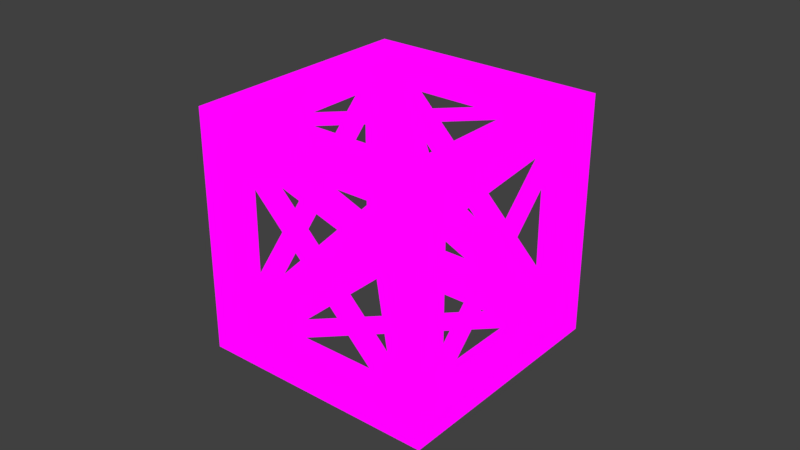 # Source: frame.blend  (saved by Blender 3.1.7; exported with 4.5.12 LTS)
import bpy
from mathutils import Matrix  # noqa: F401  (used for matrix-valued properties, if any)

bpy.ops.wm.read_factory_settings(use_empty=True)
scene = bpy.context.scene
scene.name = 'Scene'

# ---- collections
col_collection_1 = bpy.data.collections.new('Collection 1'); scene.collection.children.link(col_collection_1)

# ---- images (referenced by path relative to the original .blend; pixels are not part of the script)
import os
ASSET_DIR = os.environ.get("B2B_ASSET_DIR", "")  # directory of the original .blend (textures are referenced by path, not embedded)
HERE = os.path.dirname(os.path.abspath(__file__))  # packed textures are extracted next to this script under _unpacked/

def load_image(name, relpath, width, height, colorspace="sRGB"):
    """Load a texture the original file referenced (path relative to the .blend, or extracted next to this script)."""
    p = next((c for c in (os.path.join(HERE, relpath), os.path.join(ASSET_DIR, relpath)) if relpath and os.path.exists(c)), "")
    if p:
        img = bpy.data.images.load(p, check_existing=True)
        img.name = name
    else:  # same state as the original file: an image datablock whose file is absent (Cycles renders it pink)
        img = bpy.data.images.new(name, width, height)
        img.source = "FILE"
        img.filepath = "//" + (relpath or name)
    img.colorspace_settings.name = colorspace
    return img
img_frame_png = load_image('frame.png', 'frame.png', 1024, 1024, 'sRGB')

# ---- materials (node trees are filled in below, after node groups)
mat_frame = bpy.data.materials.new('frame')
mat_frame.alpha_threshold = 0.0
mat_frame.use_transparent_shadow = False
mat_frame.specular_color = (0.8, 0.8, 0.8)
mat_frame.roughness = 0.5
mat_frame.specular_intensity = 1.0

# ---- material node trees
mat_frame.use_nodes = True; mat_frame.node_tree.nodes.clear()
_N = mat_frame.node_tree.nodes; _L = mat_frame.node_tree.links
n0 = _N.new('ShaderNodeOutputMaterial'); n0.name = 'Material Output'; n0.location = (300, 300)
n1 = _N.new('ShaderNodeBackground'); n1.name = 'Background'; n1.location = (10, 300)
n2 = _N.new('ShaderNodeTexImage'); n2.name = 'Image Texture'; n2.location = (-280, 260)
n2.image = img_frame_png
n2.interpolation = 'Closest'
_L.new(n1.outputs[0], n0.inputs[0])
_L.new(n2.outputs[0], n1.inputs[0])
n0.is_active_output = True

# ---- world
world_world = bpy.data.worlds.new('World'); scene.world = world_world
world_world.color = (0.05088, 0.05088, 0.05088)
world_world.use_sun_shadow = False
world_world.sun_shadow_jitter_overblur = 0.0
world_world.cycles.sampling_method = 'MANUAL'

# ---- meshes
me_cross_4 = bpy.data.meshes.new('cross_4')
me_cross_4.from_pydata([(-8.415, 1.485, 0.5), (-9.475, 0.4243, 2.0), (-0.4243, 9.475, 11.8), (-1.485, 8.415, 13.3), (-0.4237, 9.475, 2.0), (-1.484, 8.414, 0.5), (-8.414, 1.484, 13.3), (-9.475, 0.4237, 11.8), (-8.415, 1.485, 0.5), (-9.475, 0.4243, 2.0), (-0.4243, 9.475, 11.8), (-1.485, 8.415, 13.3), (-0.4237, 9.475, 2.0), (-1.484, 8.414, 0.5), (-8.414, 1.484, 13.3), (-9.475, 0.4237, 11.8)], [], [(0, 1, 3, 2), (4, 5, 7, 6), (8, 10, 11, 9), (12, 14, 15, 13)])
_uv = me_cross_4.uv_layers.new(name='UVMap')
_uv.uv.foreach_set('vector', [0.5625, 1.0, 0.4375, 1.0, 0.4375, 0.0, 0.5625, 0.0, 0.5625, 1.0, 0.4375, 1.0, 0.4375, 0.0, 0.5625, 0.0, 0.5625, 1.0, 0.5625, 0.0, 0.4375, 0.0, 0.4375, 1.0, 0.5625, 1.0, 0.5625, 0.0, 0.4375, 0.0, 0.4375, 1.0])
me_cross_4.materials.append(mat_frame)
me_cross_4.use_remesh_preserve_volume = False
me_cross_4.use_remesh_preserve_attributes = False
me_cross_4.use_mirror_vertex_groups = False
me_cross_4.update()
me_cross_5 = bpy.data.meshes.new('cross_5')
me_cross_5.from_pydata([(1.485, -8.415, 13.3), (0.4243, -9.475, 11.8), (9.475, -0.4243, 2.0), (8.415, -1.485, 0.5), (9.475, -0.4237, 11.8), (8.414, -1.484, 13.3), (1.484, -8.414, 0.5), (0.4237, -9.475, 2.0), (1.485, -8.415, 13.3), (0.4243, -9.475, 11.8), (9.475, -0.4243, 2.0), (8.415, -1.485, 0.5), (9.475, -0.4237, 11.8), (8.414, -1.484, 13.3), (1.484, -8.414, 0.5), (0.4237, -9.475, 2.0)], [], [(0, 1, 3, 2), (4, 5, 7, 6), (8, 10, 11, 9), (12, 14, 15, 13)])
_uv = me_cross_5.uv_layers.new(name='UVMap')
_uv.uv.foreach_set('vector', [0.5625, 1.0, 0.4375, 1.0, 0.4375, 0.0, 0.5625, 0.0, 0.5625, 1.0, 0.4375, 1.0, 0.4375, 0.0, 0.5625, 0.0, 0.5625, 1.0, 0.5625, 0.0, 0.4375, 0.0, 0.4375, 1.0, 0.5625, 1.0, 0.5625, 0.0, 0.4375, 0.0, 0.4375, 1.0])
me_cross_5.materials.append(mat_frame)
me_cross_5.use_remesh_preserve_volume = False
me_cross_5.use_remesh_preserve_attributes = False
me_cross_5.use_mirror_vertex_groups = False
me_cross_5.update()
me_cross_2 = bpy.data.meshes.new('cross_2')
me_cross_2.from_pydata([(9.475, 0.4243, 2.0), (8.415, 1.485, 0.5), (1.485, 8.415, 13.3), (0.4243, 9.475, 11.8), (8.414, 1.484, 13.3), (9.475, 0.4237, 11.8), (0.4237, 9.475, 2.0), (1.484, 8.414, 0.5), (9.475, 0.4243, 2.0), (8.415, 1.485, 0.5), (1.485, 8.415, 13.3), (0.4243, 9.475, 11.8), (8.414, 1.484, 13.3), (9.475, 0.4237, 11.8), (0.4237, 9.475, 2.0), (1.484, 8.414, 0.5)], [], [(0, 1, 3, 2), (4, 5, 7, 6), (8, 10, 11, 9), (12, 14, 15, 13)])
_uv = me_cross_2.uv_layers.new(name='UVMap')
_uv.uv.foreach_set('vector', [0.5625, 1.0, 0.4375, 1.0, 0.4375, 0.0, 0.5625, 0.0, 0.5625, 1.0, 0.4375, 1.0, 0.4375, 0.0, 0.5625, 0.0, 0.5625, 1.0, 0.5625, 0.0, 0.4375, 0.0, 0.4375, 1.0, 0.5625, 1.0, 0.5625, 0.0, 0.4375, 0.0, 0.4375, 1.0])
me_cross_2.materials.append(mat_frame)
me_cross_2.use_remesh_preserve_volume = False
me_cross_2.use_remesh_preserve_attributes = False
me_cross_2.use_mirror_vertex_groups = False
me_cross_2.update()
me_cross_3 = bpy.data.meshes.new('cross_3')
me_cross_3.from_pydata([(-0.4243, -9.475, 11.8), (-1.485, -8.415, 13.3), (-8.415, -1.485, 0.5), (-9.475, -0.4243, 2.0), (-1.484, -8.414, 0.5), (-0.4237, -9.475, 2.0), (-9.475, -0.4237, 11.8), (-8.414, -1.484, 13.3), (-0.4243, -9.475, 11.8), (-1.485, -8.415, 13.3), (-8.415, -1.485, 0.5), (-9.475, -0.4243, 2.0), (-1.484, -8.414, 0.5), (-0.4237, -9.475, 2.0), (-9.475, -0.4237, 11.8), (-8.414, -1.484, 13.3)], [], [(0, 1, 3, 2), (4, 5, 7, 6), (8, 10, 11, 9), (12, 14, 15, 13)])
_uv = me_cross_3.uv_layers.new(name='UVMap')
_uv.uv.foreach_set('vector', [0.5625, 1.0, 0.4375, 1.0, 0.4375, 0.0, 0.5625, 0.0, 0.5625, 1.0, 0.4375, 1.0, 0.4375, 0.0, 0.5625, 0.0, 0.5625, 1.0, 0.5625, 0.0, 0.4375, 0.0, 0.4375, 1.0, 0.5625, 1.0, 0.5625, 0.0, 0.4375, 0.0, 0.4375, 1.0])
me_cross_3.materials.append(mat_frame)
me_cross_3.use_remesh_preserve_volume = False
me_cross_3.use_remesh_preserve_attributes = False
me_cross_3.use_mirror_vertex_groups = False
me_cross_3.update()
me_cross_1 = bpy.data.meshes.new('cross_1')
me_cross_1.from_pydata([(7.99, -1.061, 13.9), (7.99, 1.061, 13.9), (-7.99, -1.061, 13.9), (-7.99, 1.061, 13.9), (-1.061, -7.99, 13.9), (1.061, -7.99, 13.9), (-1.061, 7.99, 13.9), (1.061, 7.99, 13.9), (7.99, -1.061, 13.9), (7.99, 1.061, 13.9), (-7.99, -1.061, 13.9), (-7.99, 1.061, 13.9), (-1.061, -7.99, 13.9), (1.061, -7.99, 13.9), (-1.061, 7.99, 13.9), (1.061, 7.99, 13.9)], [], [(0, 1, 3, 2), (4, 5, 7, 6), (8, 10, 11, 9), (12, 14, 15, 13)])
_uv = me_cross_1.uv_layers.new(name='UVMap')
_uv.uv.foreach_set('vector', [0.5625, 1.0, 0.4375, 1.0, 0.4375, 0.0, 0.5625, 0.0, 0.5625, 1.0, 0.4375, 1.0, 0.4375, 0.0, 0.5625, 0.0, 0.5625, 1.0, 0.5625, 0.0, 0.4375, 0.0, 0.4375, 1.0, 0.5625, 1.0, 0.5625, 0.0, 0.4375, 0.0, 0.4375, 1.0])
me_cross_1.materials.append(mat_frame)
me_cross_1.use_remesh_preserve_volume = False
me_cross_1.use_remesh_preserve_attributes = False
me_cross_1.use_mirror_vertex_groups = False
me_cross_1.update()
me_cross_0 = bpy.data.meshes.new('cross_0')
me_cross_0.from_pydata([(1.061, -7.99, -0.1), (-1.061, -7.99, -0.1), (1.061, 7.99, -0.1), (-1.061, 7.99, -0.1), (7.99, 1.061, -0.09925), (7.99, -1.061, -0.09925), (-7.99, 1.061, -0.09925), (-7.99, -1.061, -0.09925), (1.061, -7.99, -0.1), (-1.061, -7.99, -0.1), (1.061, 7.99, -0.1), (-1.061, 7.99, -0.1), (7.99, 1.061, -0.09925), (7.99, -1.061, -0.09925), (-7.99, 1.061, -0.09925), (-7.99, -1.061, -0.09925)], [], [(0, 1, 3, 2), (4, 5, 7, 6), (8, 10, 11, 9), (12, 14, 15, 13)])
_uv = me_cross_0.uv_layers.new(name='UVMap')
_uv.uv.foreach_set('vector', [0.5625, 1.0, 0.4375, 1.0, 0.4375, 0.0, 0.5625, 0.0, 0.5625, 1.0, 0.4375, 1.0, 0.4375, 0.0, 0.5625, 0.0, 0.5625, 1.0, 0.5625, 0.0, 0.4375, 0.0, 0.4375, 1.0, 0.5625, 1.0, 0.5625, 0.0, 0.4375, 0.0, 0.4375, 1.0])
me_cross_0.materials.append(mat_frame)
me_cross_0.use_remesh_preserve_volume = False
me_cross_0.use_remesh_preserve_attributes = False
me_cross_0.use_mirror_vertex_groups = False
me_cross_0.update()
me_frame = bpy.data.meshes.new('frame')
me_frame.from_pydata([(-0.5, -0.5, -0.5), (-0.5, 0.375, -0.375), (-0.5, 0.5, -0.5), (-0.5, -0.375, 0.375), (-0.5, -0.5, 0.5), (-0.375, 0.375, 0.5), (-0.375, -0.375, 0.5), (-0.375, 0.5, -0.375), (0.5, 0.5, -0.5), (-0.375, -0.375, -0.5), (0.5, -0.5, -0.5), (-0.375, -0.5, -0.375), (0.375, 0.375, 0.375), (0.375, 0.375, 0.5), (0.5, -0.5, 0.5), (0.375, -0.375, 0.5), (0.5, 0.5, 0.5), (-0.375, 0.5, 0.375), (-0.5, 0.5, 0.5), (0.375, 0.375, -0.5), (0.375, -0.375, -0.5), (0.375, -0.5, 0.375), (0.5, -0.375, 0.375), (0.5, 0.375, -0.375), (0.375, 0.375, -0.375), (-0.375, 0.375, -0.375), (-0.375, 0.375, -0.5), (-0.375, -0.375, -0.375), (0.375, -0.5, -0.375), (-0.375, -0.375, 0.375), (0.375, -0.375, 0.375), (-0.375, 0.375, 0.375), (0.375, 0.5, 0.375), (0.375, -0.375, -0.375), (-0.375, -0.5, 0.375), (0.5, -0.375, -0.375), (0.5, 0.375, 0.375), (-0.5, -0.375, -0.375), (-0.5, 0.375, 0.375), (-0.4998, -0.4989, 0.5), (-0.5, -0.4991, 0.5), (0.375, 0.5, -0.375)], [], [(15, 30, 29, 6), (15, 6, 39, 4, 14), (16, 32, 17, 18), (29, 27, 37, 3), (23, 24, 33, 35), (10, 28, 11, 0), (38, 3, 40, 18), (39, 6, 5, 18, 40), (18, 17, 7, 2), (18, 5, 13, 16), (26, 9, 0, 2), (22, 30, 12, 36), (20, 33, 24, 19), (5, 31, 12, 13), (22, 36, 16, 14), (20, 9, 27, 33), (15, 13, 12, 30), (26, 19, 24, 25), (0, 37, 1, 2), (23, 35, 10, 8), (31, 17, 32, 12), (28, 33, 27, 11), (34, 29, 30, 21), (30, 33, 28, 21), (18, 2, 1, 38), (31, 25, 7, 17), (12, 24, 23, 36), (33, 30, 22, 35), (34, 11, 27, 29), (12, 32, 41, 24), (9, 26, 25, 27), (16, 13, 15, 14), (4, 0, 11, 34), (14, 10, 35, 22), (8, 16, 36, 23), (14, 21, 28, 10), (8, 10, 20, 19), (6, 29, 31, 5), (34, 21, 14, 4), (38, 1, 25, 31), (40, 3, 37, 0, 4), (29, 3, 38, 31), (8, 41, 32, 16), (39, 40, 4), (24, 41, 7, 25), (20, 10, 0, 9), (25, 1, 37, 27), (2, 8, 19, 26), (2, 7, 41, 8)])
me_frame.polygons.foreach_set('use_smooth', [True] * 49)
_uv = me_frame.uv_layers.new(name='UVMap')
_uv.uv.foreach_set('vector', [0.875, 0.125, 0.75, 0.125, 0.75, 0.875, 0.875, 0.875, 0.875, 0.125, 0.125, 0.125, 0.0001555, 0.001089, 0.0, 0.0, 1.0, 0.0, 1.0, 1.0, 0.875, 0.875, 0.875, 0.125, 1.0, 0.0, 0.75, 0.125, 0.75, 0.875, 0.875, 0.875, 0.875, 0.125, 0.875, 0.125, 0.75, 0.125, 0.75, 0.875, 0.875, 0.875, 0.0, 0.0, 0.125, 0.125, 0.125, 0.875, 0.0, 1.0, 0.875, 0.875, 0.875, 0.125, 1.0, 0.0009342, 1.0, 1.0, 0.0001555, 0.001089, 0.125, 0.125, 0.125, 0.875, 0.0, 1.0, 0.0, 0.0009342, 1.0, 0.0, 0.875, 0.125, 0.125, 0.125, 0.0, 0.0, 0.0, 1.0, 0.125, 0.875, 0.875, 0.875, 1.0, 1.0, 0.875, 0.875, 0.875, 0.125, 1.0, 0.0, 1.0, 1.0, 0.875, 0.125, 0.75, 0.125, 0.75, 0.875, 0.875, 0.875, 0.875, 0.125, 0.75, 0.125, 0.75, 0.875, 0.875, 0.875, 0.875, 0.125, 0.75, 0.125, 0.75, 0.875, 0.875, 0.875, 0.125, 0.125, 0.125, 0.875, 0.0, 1.0, 0.0, 0.0, 0.75, 0.125, 0.75, 0.875, 0.875, 0.875, 0.875, 0.125, 0.125, 0.125, 0.125, 0.875, 0.25, 0.875, 0.25, 0.125, 0.125, 0.125, 0.125, 0.875, 0.25, 0.875, 0.25, 0.125, 0.0, 0.0, 0.125, 0.125, 0.125, 0.875, 0.0, 1.0, 0.875, 0.875, 0.875, 0.125, 1.0, 0.0, 1.0, 1.0, 0.875, 0.125, 0.75, 0.125, 0.75, 0.875, 0.875, 0.875, 0.875, 0.125, 0.75, 0.125, 0.75, 0.875, 0.875, 0.875, 0.875, 0.125, 0.75, 0.125, 0.75, 0.875, 0.875, 0.875, 0.25, 0.875, 0.25, 0.125, 0.125, 0.125, 0.125, 0.875, 1.0, 1.0, 0.0, 1.0, 0.125, 0.875, 0.875, 0.875, 0.25, 0.875, 0.25, 0.125, 0.125, 0.125, 0.125, 0.875, 0.75, 0.125, 0.75, 0.875, 0.875, 0.875, 0.875, 0.125, 0.25, 0.875, 0.25, 0.125, 0.125, 0.125, 0.125, 0.875, 0.875, 0.875, 0.875, 0.125, 0.75, 0.125, 0.75, 0.875, 0.75, 0.875, 0.875, 0.875, 0.875, 0.125, 0.75, 0.125, 0.125, 0.125, 0.125, 0.875, 0.25, 0.875, 0.25, 0.125, 1.0, 1.0, 0.875, 0.875, 0.875, 0.125, 1.0, 0.0, 1.0, 1.0, 0.0, 1.0, 0.125, 0.875, 0.875, 0.875, 0.0, 0.0, 1.0, 0.0, 0.875, 0.125, 0.125, 0.125, 1.0, 1.0, 0.0, 1.0, 0.125, 0.875, 0.875, 0.875, 1.0, 0.0, 0.875, 0.125, 0.125, 0.125, 0.0, 0.0, 0.0, 1.0, 0.0, 0.0, 0.125, 0.125, 0.125, 0.875, 0.875, 0.125, 0.75, 0.125, 0.75, 0.875, 0.875, 0.875, 0.875, 0.875, 0.875, 0.125, 1.0, 0.0, 1.0, 1.0, 0.75, 0.125, 0.75, 0.875, 0.875, 0.875, 0.875, 0.125, 1.0, 0.0009342, 0.875, 0.125, 0.125, 0.125, 0.0, 0.0, 1.0, 0.0, 0.25, 0.125, 0.125, 0.125, 0.125, 0.875, 0.25, 0.875, 0.0, 1.0, 0.125, 0.875, 0.875, 0.875, 1.0, 1.0, 0.0001555, 0.001089, 0.0, 0.0009342, 0.0, 0.0, 0.25, 0.125, 0.125, 0.125, 0.125, 0.875, 0.25, 0.875, 0.125, 0.125, 0.0, 0.0, 1.0, 0.0, 0.875, 0.125, 0.25, 0.125, 0.125, 0.125, 0.125, 0.875, 0.25, 0.875, 1.0, 1.0, 0.0, 1.0, 0.125, 0.875, 0.875, 0.875, 0.0, 0.0, 0.125, 0.125, 0.125, 0.875, 0.0, 1.0])
me_frame.materials.append(mat_frame)
me_frame.use_remesh_preserve_volume = False
me_frame.use_remesh_preserve_attributes = False
me_frame.use_mirror_vertex_groups = False
me_frame.update()
me_frame.normals_split_custom_set([tuple(v) for v in zip(*[iter([-0.3015, 0.3015, 0.9045, -0.5774, 0.5774, -0.5774, 0.5774, 0.5774, -0.5774, 0.3015, 0.3015, 0.9045, -0.3015, 0.3015, 0.9045, 0.3015, 0.3015, 0.9045, 0.0, 0.0, 1.0, -0.5773, -0.5774, 0.5773, 0.5774, -0.5774, 0.5774, 0.5774, 0.5774, 0.5774, -0.3015, 0.9045, -0.3015, 0.3015, 0.9045, -0.3015, -0.5774, 0.5774, 0.5774, 0.5774, 0.5774, -0.5774, 0.5774, 0.5774, 0.5774, -0.9045, 0.3015, 0.3015, -0.9045, 0.3015, -0.3015, 0.9045, -0.3015, 0.3015, -0.5774, -0.5774, 0.5774, -0.5774, 0.5774, 0.5774, 0.9045, 0.3015, 0.3015, 0.5774, -0.5774, -0.5774, -0.3015, -0.9045, 0.3015, 0.3015, -0.9045, 0.3015, -0.5774, -0.5774, -0.5774, -0.9045, -0.3015, -0.3015, -0.9045, 0.3015, -0.3015, -0.7071, 0.0, 0.7071, -0.5774, 0.5774, 0.5774, 0.0, 0.0, 1.0, 0.3015, 0.3015, 0.9045, 0.3015, -0.3015, 0.9045, -0.5774, 0.5774, 0.5774, -0.7071, 0.0, 0.7071, -0.5774, 0.5774, 0.5774, 0.3015, 0.9045, -0.3015, 0.3015, 0.9045, 0.3015, -0.5774, 0.5774, -0.5774, -0.5774, 0.5774, 0.5774, 0.3015, -0.3015, 0.9045, -0.3015, -0.3015, 0.9045, 0.5774, 0.5774, 0.5774, 0.3015, -0.3015, -0.9045, 0.3015, 0.3015, -0.9045, -0.5774, -0.5774, -0.5774, -0.5774, 0.5774, -0.5774, 0.9045, 0.3015, -0.3015, -0.5774, 0.5774, -0.5774, -0.5774, -0.5774, -0.5774, 0.9045, -0.3015, -0.3015, -0.3015, 0.3015, -0.9045, -0.5774, 0.5774, 0.5774, -0.5774, -0.5774, 0.5774, -0.3015, -0.3015, -0.9045, 0.3015, -0.3015, 0.9045, 0.5774, -0.5774, -0.5774, -0.5774, -0.5774, -0.5774, -0.3015, -0.3015, 0.9045, 0.9045, 0.3015, -0.3015, 0.9045, -0.3015, -0.3015, 0.5774, 0.5774, 0.5774, 0.5774, -0.5774, 0.5774, -0.3015, 0.3015, -0.9045, 0.3015, 0.3015, -0.9045, 0.5774, 0.5774, 0.5774, -0.5774, 0.5774, 0.5774, -0.3015, 0.3015, 0.9045, -0.3015, -0.3015, 0.9045, -0.5774, -0.5774, -0.5774, -0.5774, 0.5774, -0.5774, 0.3015, -0.3015, -0.9045, -0.3015, -0.3015, -0.9045, -0.5774, -0.5774, 0.5774, 0.5774, -0.5774, 0.5774, -0.5774, -0.5774, -0.5774, -0.9045, 0.3015, 0.3015, -0.9045, -0.3015, 0.3015, -0.5774, 0.5774, -0.5774, 0.9045, -0.3015, 0.3015, 0.9045, 0.3015, 0.3015, 0.5774, -0.5774, -0.5774, 0.5774, 0.5774, -0.5774, 0.5774, -0.5774, -0.5774, 0.3015, 0.9045, -0.3015, -0.3015, 0.9045, -0.3015, -0.5774, -0.5774, -0.5774, -0.3015, -0.9045, 0.3015, -0.5774, 0.5774, 0.5774, 0.5774, 0.5774, 0.5774, 0.3015, -0.9045, 0.3015, 0.3015, -0.9045, -0.3015, 0.5774, 0.5774, -0.5774, -0.5774, 0.5774, -0.5774, -0.3015, -0.9045, -0.3015, -0.5774, 0.5774, -0.5774, -0.5774, 0.5774, 0.5774, -0.3015, -0.9045, 0.3015, -0.3015, -0.9045, -0.3015, -0.5774, 0.5774, 0.5774, -0.5774, 0.5774, -0.5774, -0.9045, -0.3015, 0.3015, -0.9045, -0.3015, -0.3015, 0.5774, -0.5774, -0.5774, 0.5774, -0.5774, 0.5774, 0.3015, 0.9045, 0.3015, 0.3015, 0.9045, -0.3015, -0.5774, -0.5774, -0.5774, -0.5774, -0.5774, 0.5774, 0.9045, -0.3015, 0.3015, 0.9045, -0.3015, -0.3015, -0.5774, 0.5774, 0.5774, -0.5774, 0.5774, -0.5774, 0.9045, 0.3015, -0.3015, 0.9045, 0.3015, 0.3015, 0.3015, -0.9045, -0.3015, 0.3015, -0.9045, 0.3015, 0.5774, 0.5774, 0.5774, 0.5774, 0.5774, -0.5774, -0.5774, -0.5774, -0.5774, -0.3015, 0.9045, -0.3015, -0.3015, 0.9045, 0.3015, -0.5774, -0.5774, 0.5774, 0.3015, 0.3015, -0.9045, 0.3015, -0.3015, -0.9045, 0.5774, -0.5774, 0.5774, 0.5774, 0.5774, 0.5774, 0.5774, 0.5774, 0.5774, -0.3015, -0.3015, 0.9045, -0.3015, 0.3015, 0.9045, 0.5774, -0.5774, 0.5774, -0.5773, -0.5774, 0.5773, -0.5774, -0.5774, -0.5774, 0.3015, -0.9045, 0.3015, 0.3015, -0.9045, -0.3015, 0.5774, -0.5774, 0.5774, 0.5774, -0.5774, -0.5774, 0.9045, 0.3015, 0.3015, 0.9045, 0.3015, -0.3015, 0.5774, 0.5774, -0.5774, 0.5774, 0.5774, 0.5774, 0.9045, -0.3015, -0.3015, 0.9045, -0.3015, 0.3015, 0.5774, -0.5774, 0.5774, -0.3015, -0.9045, -0.3015, -0.3015, -0.9045, 0.3015, 0.5774, -0.5774, -0.5774, 0.5774, 0.5774, -0.5774, 0.5774, -0.5774, -0.5774, -0.3015, 0.3015, -0.9045, -0.3015, -0.3015, -0.9045, 0.3015, 0.3015, 0.9045, 0.5774, 0.5774, -0.5774, 0.5774, -0.5774, -0.5774, 0.3015, -0.3015, 0.9045, 0.3015, -0.9045, -0.3015, -0.3015, -0.9045, -0.3015, 0.5774, -0.5774, 0.5774, -0.5773, -0.5774, 0.5773, -0.9045, -0.3015, -0.3015, -0.9045, -0.3015, 0.3015, 0.5774, -0.5774, 0.5774, 0.5774, -0.5774, -0.5774, -0.7071, 0.0, 0.7071, -0.9045, 0.3015, -0.3015, -0.9045, 0.3015, 0.3015, -0.5774, -0.5774, -0.5774, -0.5773, -0.5774, 0.5773, 0.5774, 0.5774, -0.5774, -0.9045, 0.3015, -0.3015, -0.9045, -0.3015, -0.3015, 0.5774, -0.5774, -0.5774, 0.5774, 0.5774, -0.5774, -0.3015, 0.9045, 0.3015, -0.3015, 0.9045, -0.3015, 0.5774, 0.5774, 0.5774, 0.0, 0.0, 1.0, -0.7071, 0.0, 0.7071, -0.5773, -0.5774, 0.5773, -0.5774, -0.5774, 0.5774, -0.3015, 0.9045, 0.3015, 0.3015, 0.9045, 0.3015, 0.5774, -0.5774, 0.5774, -0.3015, 0.3015, -0.9045, 0.5774, -0.5774, -0.5774, -0.5774, -0.5774, -0.5774, 0.3015, 0.3015, -0.9045, 0.5774, -0.5774, 0.5774, -0.9045, -0.3015, 0.3015, -0.9045, 0.3015, 0.3015, 0.5774, 0.5774, 0.5774, -0.5774, 0.5774, -0.5774, 0.5774, 0.5774, -0.5774, -0.3015, -0.3015, -0.9045, 0.3015, -0.3015, -0.9045, -0.5774, 0.5774, -0.5774, 0.3015, 0.9045, 0.3015, -0.3015, 0.9045, 0.3015, 0.5774, 0.5774, -0.5774])] * 3)])

# ---- objects
ob_cross_4 = bpy.data.objects.new('cross_4', me_cross_4)
ob_cross_5 = bpy.data.objects.new('cross_5', me_cross_5)
ob_cross_2 = bpy.data.objects.new('cross_2', me_cross_2)
ob_cross_3 = bpy.data.objects.new('cross_3', me_cross_3)
ob_cross_1 = bpy.data.objects.new('cross_1', me_cross_1)
ob_cross_0 = bpy.data.objects.new('cross_0', me_cross_0)
ob_frame = bpy.data.objects.new('frame', me_frame)

# ---- transforms, parenting, visibility, modifiers, constraints
ob_cross_4.location = (0.0, 0.0, 0.06875)
ob_cross_4.rotation_euler = (0.0, 0.0, 0.7854)
ob_cross_4.scale = (0.0625, 0.0625, 0.0625)
ob_cross_4.lineart.crease_threshold = 0.0
ob_cross_5.location = (0.0, 0.0, 0.06875)
ob_cross_5.rotation_euler = (0.0, 0.0, 0.7854)
ob_cross_5.scale = (0.0625, 0.0625, 0.0625)
ob_cross_5.lineart.crease_threshold = 0.0
ob_cross_2.location = (0.0, 0.0, 0.06875)
ob_cross_2.rotation_euler = (0.0, 0.0, 0.7854)
ob_cross_2.scale = (0.0625, 0.0625, 0.0625)
ob_cross_2.lineart.crease_threshold = 0.0
ob_cross_3.location = (0.0, 0.0, 0.06875)
ob_cross_3.rotation_euler = (0.0, 0.0, 0.7854)
ob_cross_3.scale = (0.0625, 0.0625, 0.0625)
ob_cross_3.lineart.crease_threshold = 0.0
ob_cross_1.location = (0.0, 0.0, 0.06875)
ob_cross_1.rotation_euler = (0.0, 0.0, 0.7854)
ob_cross_1.scale = (0.0625, 0.0625, 0.0625)
ob_cross_1.lineart.crease_threshold = 0.0
ob_cross_0.location = (0.0, 0.0, 0.06875)
ob_cross_0.rotation_euler = (0.0, 0.0, 0.7854)
ob_cross_0.scale = (0.0625, 0.0625, 0.0625)
ob_cross_0.lineart.crease_threshold = 0.0
ob_frame.location = (0.0, 0.0, 0.5)
ob_frame.rotation_euler = (1.571, -0.0, 0.0)
ob_frame.scale = (1.001, 1.001, 1.001)
ob_frame.lineart.crease_threshold = 0.0

# ---- collection membership
col_collection_1.objects.link(ob_cross_4)
col_collection_1.objects.link(ob_cross_5)
col_collection_1.objects.link(ob_cross_2)
col_collection_1.objects.link(ob_cross_3)
col_collection_1.objects.link(ob_cross_1)
col_collection_1.objects.link(ob_cross_0)
col_collection_1.objects.link(ob_frame)

# ---- scene / render settings (as saved in the file)
scene.frame_start = 1; scene.frame_end = 250; scene.frame_set(19)
scene.render.engine = 'BLENDER_EEVEE_NEXT'
scene.render.resolution_percentage = 50
scene.render.dither_intensity = 0.0
scene.cycles.use_denoising = False
scene.cycles.samples = 128
scene.cycles.sampling_pattern = 'TABULATED_SOBOL'
scene.cycles.use_adaptive_sampling = False
scene.cycles.use_light_tree = False
scene.cycles.blur_glossy = 0.0
scene.cycles.sample_clamp_indirect = 0.0
scene.view_settings.view_transform = 'Standard'
bpy.context.view_layer.update()

# ---- added for rendering (the .blend has no active camera and no usable light): camera, sun
cam_auto = bpy.data.cameras.new('AutoCamera')
cam_auto.lens = 50.0
cam_auto.sensor_width = 36.0
cam_auto.clip_end = 1000.0
ob_auto_camera = bpy.data.objects.new('AutoCamera', cam_auto)
scene.collection.objects.link(ob_auto_camera)
ob_auto_camera.location = (2.37924, -2.85509, 2.40339)
ob_auto_camera.rotation_euler = (1.09748, -7.21219e-08, 0.694738)
scene.camera = ob_auto_camera
light_auto_sun = bpy.data.lights.new('AutoSun', 'SUN')
light_auto_sun.energy = 3.0
light_auto_sun.angle = 0.0523599
ob_auto_sun = bpy.data.objects.new('AutoSun', light_auto_sun)
scene.collection.objects.link(ob_auto_sun)
ob_auto_sun.rotation_euler = (0.872665, 0.174533, 0.523599)
bpy.context.view_layer.update()
